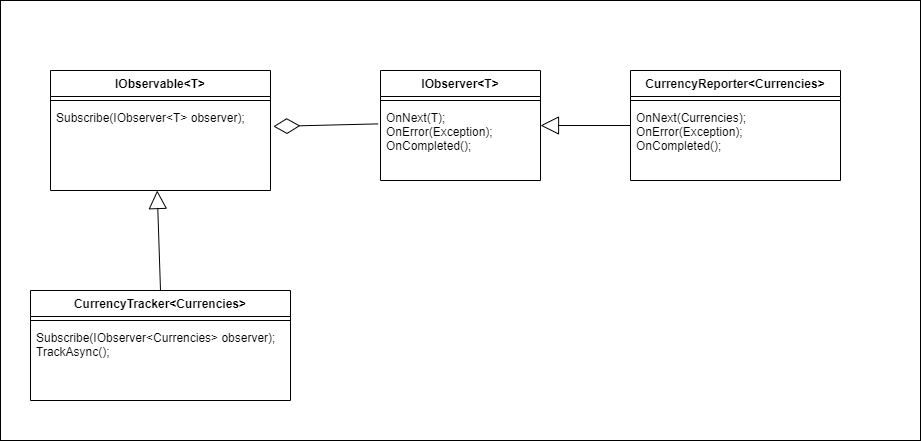

The diagram above was exported from draw.io. Its source (the exported page's mxGraphModel, read from the mxfile embedded in the PNG):
<mxGraphModel dx="1635" dy="857" grid="1" gridSize="10" guides="1" tooltips="1" connect="1" arrows="1" fold="1" page="1" pageScale="1" pageWidth="850" pageHeight="1100" math="0" shadow="0">
  <root>
    <mxCell id="0" />
    <mxCell id="1" parent="0" />
    <mxCell id="Ki_-b7aWKHvoZzjXjSob-29" value="" style="rounded=0;whiteSpace=wrap;html=1;" vertex="1" parent="1">
      <mxGeometry width="920" height="440" as="geometry" />
    </mxCell>
    <mxCell id="Ki_-b7aWKHvoZzjXjSob-30" value="IObservable&lt;T&gt;" style="swimlane;fontStyle=1;align=center;verticalAlign=top;childLayout=stackLayout;horizontal=1;startSize=26;horizontalStack=0;resizeParent=1;resizeParentMax=0;resizeLast=0;collapsible=1;marginBottom=0;" vertex="1" parent="1">
      <mxGeometry x="50" y="70" width="220" height="120" as="geometry" />
    </mxCell>
    <mxCell id="Ki_-b7aWKHvoZzjXjSob-31" value="" style="line;strokeWidth=1;fillColor=none;align=left;verticalAlign=middle;spacingTop=-1;spacingLeft=3;spacingRight=3;rotatable=0;labelPosition=right;points=[];portConstraint=eastwest;strokeColor=inherit;" vertex="1" parent="Ki_-b7aWKHvoZzjXjSob-30">
      <mxGeometry y="26" width="220" height="8" as="geometry" />
    </mxCell>
    <mxCell id="Ki_-b7aWKHvoZzjXjSob-32" value="Subscribe(IObserver&lt;T&gt; observer);" style="text;strokeColor=none;fillColor=none;align=left;verticalAlign=top;spacingLeft=4;spacingRight=4;overflow=hidden;rotatable=0;points=[[0,0.5],[1,0.5]];portConstraint=eastwest;" vertex="1" parent="Ki_-b7aWKHvoZzjXjSob-30">
      <mxGeometry y="34" width="220" height="86" as="geometry" />
    </mxCell>
    <mxCell id="Ki_-b7aWKHvoZzjXjSob-33" value="CurrencyTracker&lt;Currencies&gt;" style="swimlane;fontStyle=1;align=center;verticalAlign=top;childLayout=stackLayout;horizontal=1;startSize=26;horizontalStack=0;resizeParent=1;resizeParentMax=0;resizeLast=0;collapsible=1;marginBottom=0;" vertex="1" parent="1">
      <mxGeometry x="30" y="290" width="260" height="110" as="geometry" />
    </mxCell>
    <mxCell id="Ki_-b7aWKHvoZzjXjSob-34" value="" style="line;strokeWidth=1;fillColor=none;align=left;verticalAlign=middle;spacingTop=-1;spacingLeft=3;spacingRight=3;rotatable=0;labelPosition=right;points=[];portConstraint=eastwest;strokeColor=inherit;" vertex="1" parent="Ki_-b7aWKHvoZzjXjSob-33">
      <mxGeometry y="26" width="260" height="8" as="geometry" />
    </mxCell>
    <mxCell id="Ki_-b7aWKHvoZzjXjSob-35" value="Subscribe(IObserver&lt;Currencies&gt; observer);&#10;TrackAsync();" style="text;strokeColor=none;fillColor=none;align=left;verticalAlign=top;spacingLeft=4;spacingRight=4;overflow=hidden;rotatable=0;points=[[0,0.5],[1,0.5]];portConstraint=eastwest;" vertex="1" parent="Ki_-b7aWKHvoZzjXjSob-33">
      <mxGeometry y="34" width="260" height="76" as="geometry" />
    </mxCell>
    <mxCell id="Ki_-b7aWKHvoZzjXjSob-36" value="IObserver&lt;T&gt;" style="swimlane;fontStyle=1;align=center;verticalAlign=top;childLayout=stackLayout;horizontal=1;startSize=26;horizontalStack=0;resizeParent=1;resizeParentMax=0;resizeLast=0;collapsible=1;marginBottom=0;" vertex="1" parent="1">
      <mxGeometry x="380" y="70" width="160" height="110" as="geometry" />
    </mxCell>
    <mxCell id="Ki_-b7aWKHvoZzjXjSob-37" value="" style="line;strokeWidth=1;fillColor=none;align=left;verticalAlign=middle;spacingTop=-1;spacingLeft=3;spacingRight=3;rotatable=0;labelPosition=right;points=[];portConstraint=eastwest;strokeColor=inherit;" vertex="1" parent="Ki_-b7aWKHvoZzjXjSob-36">
      <mxGeometry y="26" width="160" height="8" as="geometry" />
    </mxCell>
    <mxCell id="Ki_-b7aWKHvoZzjXjSob-38" value="OnNext(T);&#10;OnError(Exception);&#10;OnCompleted();" style="text;strokeColor=none;fillColor=none;align=left;verticalAlign=top;spacingLeft=4;spacingRight=4;overflow=hidden;rotatable=0;points=[[0,0.5],[1,0.5]];portConstraint=eastwest;" vertex="1" parent="Ki_-b7aWKHvoZzjXjSob-36">
      <mxGeometry y="34" width="160" height="76" as="geometry" />
    </mxCell>
    <mxCell id="Ki_-b7aWKHvoZzjXjSob-39" value="CurrencyReporter&lt;Currencies&gt;" style="swimlane;fontStyle=1;align=center;verticalAlign=top;childLayout=stackLayout;horizontal=1;startSize=26;horizontalStack=0;resizeParent=1;resizeParentMax=0;resizeLast=0;collapsible=1;marginBottom=0;" vertex="1" parent="1">
      <mxGeometry x="630" y="70" width="210" height="110" as="geometry" />
    </mxCell>
    <mxCell id="Ki_-b7aWKHvoZzjXjSob-40" value="" style="line;strokeWidth=1;fillColor=none;align=left;verticalAlign=middle;spacingTop=-1;spacingLeft=3;spacingRight=3;rotatable=0;labelPosition=right;points=[];portConstraint=eastwest;strokeColor=inherit;" vertex="1" parent="Ki_-b7aWKHvoZzjXjSob-39">
      <mxGeometry y="26" width="210" height="8" as="geometry" />
    </mxCell>
    <mxCell id="Ki_-b7aWKHvoZzjXjSob-41" value="OnNext(Currencies);&#10;OnError(Exception);&#10;OnCompleted();" style="text;strokeColor=none;fillColor=none;align=left;verticalAlign=top;spacingLeft=4;spacingRight=4;overflow=hidden;rotatable=0;points=[[0,0.5],[1,0.5]];portConstraint=eastwest;" vertex="1" parent="Ki_-b7aWKHvoZzjXjSob-39">
      <mxGeometry y="34" width="210" height="76" as="geometry" />
    </mxCell>
    <mxCell id="Ki_-b7aWKHvoZzjXjSob-45" value="" style="endArrow=block;endSize=16;endFill=0;html=1;rounded=0;exitX=0;exitY=0.5;exitDx=0;exitDy=0;" edge="1" parent="1" source="Ki_-b7aWKHvoZzjXjSob-39">
      <mxGeometry x="-0.2046" y="11" width="160" relative="1" as="geometry">
        <mxPoint x="540" y="220" as="sourcePoint" />
        <mxPoint x="540" y="125" as="targetPoint" />
        <Array as="points" />
        <mxPoint as="offset" />
      </mxGeometry>
    </mxCell>
    <mxCell id="Ki_-b7aWKHvoZzjXjSob-47" value="" style="endArrow=diamondThin;endFill=0;endSize=24;html=1;rounded=0;entryX=1.013;entryY=0.255;entryDx=0;entryDy=0;entryPerimeter=0;exitX=-0.015;exitY=0.255;exitDx=0;exitDy=0;exitPerimeter=0;" edge="1" parent="1" source="Ki_-b7aWKHvoZzjXjSob-38" target="Ki_-b7aWKHvoZzjXjSob-32">
      <mxGeometry width="160" relative="1" as="geometry">
        <mxPoint x="240" y="230" as="sourcePoint" />
        <mxPoint x="400" y="230" as="targetPoint" />
      </mxGeometry>
    </mxCell>
    <mxCell id="Ki_-b7aWKHvoZzjXjSob-48" value="" style="endArrow=block;endSize=16;endFill=0;html=1;rounded=0;entryX=0.485;entryY=1;entryDx=0;entryDy=0;entryPerimeter=0;exitX=0.5;exitY=0;exitDx=0;exitDy=0;" edge="1" parent="1" source="Ki_-b7aWKHvoZzjXjSob-33" target="Ki_-b7aWKHvoZzjXjSob-32">
      <mxGeometry width="160" relative="1" as="geometry">
        <mxPoint x="140" y="240" as="sourcePoint" />
        <mxPoint x="300" y="240" as="targetPoint" />
      </mxGeometry>
    </mxCell>
  </root>
</mxGraphModel>